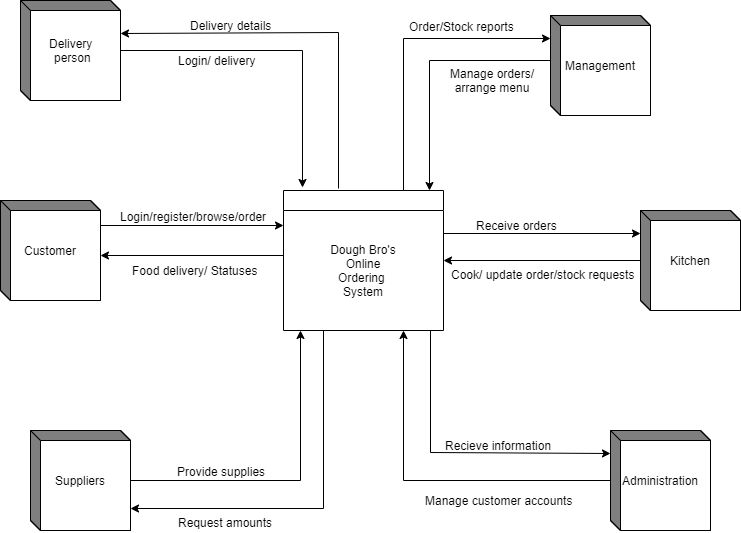

The diagram above was exported from draw.io. Its source (the exported page's mxGraphModel, read from the mxfile embedded in the PNG):
<mxGraphModel dx="1072" dy="792" grid="1" gridSize="10" guides="1" tooltips="1" connect="1" arrows="1" fold="1" page="1" pageScale="1" pageWidth="827" pageHeight="1169" math="0" shadow="0">
  <root>
    <mxCell id="0" />
    <mxCell id="1" parent="0" />
    <mxCell id="PXFy4rMPiUzI-4DTX9wr-16" style="edgeStyle=orthogonalEdgeStyle;rounded=0;orthogonalLoop=1;jettySize=auto;html=1;entryX=0;entryY=0;entryDx=100;entryDy=55;entryPerimeter=0;" parent="1" target="PXFy4rMPiUzI-4DTX9wr-2" edge="1">
      <mxGeometry relative="1" as="geometry">
        <mxPoint x="333" y="385" as="sourcePoint" />
      </mxGeometry>
    </mxCell>
    <mxCell id="PXFy4rMPiUzI-4DTX9wr-18" style="edgeStyle=orthogonalEdgeStyle;rounded=0;orthogonalLoop=1;jettySize=auto;html=1;entryX=0;entryY=0;entryDx=100;entryDy=32.5;entryPerimeter=0;exitX=0.344;exitY=-0.011;exitDx=0;exitDy=0;exitPerimeter=0;" parent="1" source="PXFy4rMPiUzI-4DTX9wr-1" target="PXFy4rMPiUzI-4DTX9wr-10" edge="1">
      <mxGeometry relative="1" as="geometry">
        <Array as="points">
          <mxPoint x="388" y="162" />
        </Array>
      </mxGeometry>
    </mxCell>
    <mxCell id="PXFy4rMPiUzI-4DTX9wr-22" style="edgeStyle=orthogonalEdgeStyle;rounded=0;orthogonalLoop=1;jettySize=auto;html=1;exitX=0.75;exitY=0;exitDx=0;exitDy=0;entryX=0;entryY=0;entryDx=0;entryDy=22.5;entryPerimeter=0;" parent="1" source="PXFy4rMPiUzI-4DTX9wr-1" target="PXFy4rMPiUzI-4DTX9wr-12" edge="1">
      <mxGeometry relative="1" as="geometry" />
    </mxCell>
    <mxCell id="PXFy4rMPiUzI-4DTX9wr-28" style="edgeStyle=orthogonalEdgeStyle;rounded=0;orthogonalLoop=1;jettySize=auto;html=1;entryX=0;entryY=0;entryDx=0;entryDy=22.5;entryPerimeter=0;" parent="1" target="PXFy4rMPiUzI-4DTX9wr-8" edge="1">
      <mxGeometry relative="1" as="geometry">
        <mxPoint x="493" y="363" as="sourcePoint" />
      </mxGeometry>
    </mxCell>
    <mxCell id="PXFy4rMPiUzI-4DTX9wr-33" style="edgeStyle=orthogonalEdgeStyle;rounded=0;orthogonalLoop=1;jettySize=auto;html=1;entryX=0;entryY=0;entryDx=100;entryDy=77.5;entryPerimeter=0;exitX=0.25;exitY=1;exitDx=0;exitDy=0;" parent="1" source="PXFy4rMPiUzI-4DTX9wr-1" target="PXFy4rMPiUzI-4DTX9wr-4" edge="1">
      <mxGeometry relative="1" as="geometry" />
    </mxCell>
    <mxCell id="PXFy4rMPiUzI-4DTX9wr-36" style="edgeStyle=orthogonalEdgeStyle;rounded=0;orthogonalLoop=1;jettySize=auto;html=1;entryX=0;entryY=0;entryDx=0;entryDy=22.5;entryPerimeter=0;" parent="1" target="PXFy4rMPiUzI-4DTX9wr-6" edge="1">
      <mxGeometry relative="1" as="geometry">
        <mxPoint x="480" y="460" as="sourcePoint" />
        <Array as="points">
          <mxPoint x="480" y="582" />
        </Array>
      </mxGeometry>
    </mxCell>
    <mxCell id="PXFy4rMPiUzI-4DTX9wr-1" value="&#10;&#10;&#10;&#10;&#10;&#10;&#10;&#10;&#10;&#10;Dough Bro's&#10;Online&#10;Ordering &#10;System" style="swimlane;fontStyle=0;childLayout=stackLayout;horizontal=1;startSize=20;fillColor=#ffffff;horizontalStack=0;resizeParent=1;resizeParentMax=0;resizeLast=0;collapsible=0;marginBottom=0;swimlaneFillColor=#ffffff;" parent="1" vertex="1">
      <mxGeometry x="333" y="320" width="160" height="140" as="geometry" />
    </mxCell>
    <mxCell id="PXFy4rMPiUzI-4DTX9wr-14" style="edgeStyle=orthogonalEdgeStyle;rounded=0;orthogonalLoop=1;jettySize=auto;html=1;exitX=0.995;exitY=0.247;exitDx=0;exitDy=0;exitPerimeter=0;entryX=0;entryY=0.25;entryDx=0;entryDy=0;" parent="1" source="PXFy4rMPiUzI-4DTX9wr-2" target="PXFy4rMPiUzI-4DTX9wr-1" edge="1">
      <mxGeometry relative="1" as="geometry">
        <mxPoint x="230" y="380" as="sourcePoint" />
        <mxPoint x="333" y="370" as="targetPoint" />
      </mxGeometry>
    </mxCell>
    <mxCell id="PXFy4rMPiUzI-4DTX9wr-2" value="Customer" style="html=1;dashed=0;whitespace=wrap;shape=mxgraph.dfd.externalEntity" parent="1" vertex="1">
      <mxGeometry x="50" y="330" width="100" height="100" as="geometry" />
    </mxCell>
    <mxCell id="PXFy4rMPiUzI-4DTX9wr-32" style="edgeStyle=orthogonalEdgeStyle;rounded=0;orthogonalLoop=1;jettySize=auto;html=1;" parent="1" source="PXFy4rMPiUzI-4DTX9wr-4" edge="1">
      <mxGeometry relative="1" as="geometry">
        <mxPoint x="350" y="460" as="targetPoint" />
      </mxGeometry>
    </mxCell>
    <mxCell id="PXFy4rMPiUzI-4DTX9wr-4" value="Suppliers" style="html=1;dashed=0;whitespace=wrap;shape=mxgraph.dfd.externalEntity" parent="1" vertex="1">
      <mxGeometry x="80" y="560" width="100" height="100" as="geometry" />
    </mxCell>
    <mxCell id="PXFy4rMPiUzI-4DTX9wr-38" style="edgeStyle=orthogonalEdgeStyle;rounded=0;orthogonalLoop=1;jettySize=auto;html=1;entryX=0.75;entryY=1;entryDx=0;entryDy=0;" parent="1" source="PXFy4rMPiUzI-4DTX9wr-6" target="PXFy4rMPiUzI-4DTX9wr-1" edge="1">
      <mxGeometry relative="1" as="geometry">
        <mxPoint x="430" y="460" as="targetPoint" />
      </mxGeometry>
    </mxCell>
    <mxCell id="PXFy4rMPiUzI-4DTX9wr-6" value="Administration" style="html=1;dashed=0;whitespace=wrap;shape=mxgraph.dfd.externalEntity" parent="1" vertex="1">
      <mxGeometry x="660" y="560" width="100" height="100" as="geometry" />
    </mxCell>
    <mxCell id="PXFy4rMPiUzI-4DTX9wr-25" style="edgeStyle=orthogonalEdgeStyle;rounded=0;orthogonalLoop=1;jettySize=auto;html=1;entryX=1;entryY=0.5;entryDx=0;entryDy=0;" parent="1" source="PXFy4rMPiUzI-4DTX9wr-8" target="PXFy4rMPiUzI-4DTX9wr-1" edge="1">
      <mxGeometry relative="1" as="geometry" />
    </mxCell>
    <mxCell id="PXFy4rMPiUzI-4DTX9wr-8" value="Kitchen" style="html=1;dashed=0;whitespace=wrap;shape=mxgraph.dfd.externalEntity" parent="1" vertex="1">
      <mxGeometry x="690" y="340" width="100" height="100" as="geometry" />
    </mxCell>
    <mxCell id="PXFy4rMPiUzI-4DTX9wr-20" style="edgeStyle=orthogonalEdgeStyle;rounded=0;orthogonalLoop=1;jettySize=auto;html=1;entryX=0.118;entryY=-0.021;entryDx=0;entryDy=0;entryPerimeter=0;" parent="1" source="PXFy4rMPiUzI-4DTX9wr-10" target="PXFy4rMPiUzI-4DTX9wr-1" edge="1">
      <mxGeometry relative="1" as="geometry" />
    </mxCell>
    <mxCell id="PXFy4rMPiUzI-4DTX9wr-10" value="Delivery&lt;br&gt;&amp;nbsp;person" style="html=1;dashed=0;whitespace=wrap;shape=mxgraph.dfd.externalEntity" parent="1" vertex="1">
      <mxGeometry x="70" y="130" width="100" height="100" as="geometry" />
    </mxCell>
    <mxCell id="PXFy4rMPiUzI-4DTX9wr-24" style="edgeStyle=orthogonalEdgeStyle;rounded=0;orthogonalLoop=1;jettySize=auto;html=1;exitX=0;exitY=0;exitDx=0;exitDy=45;exitPerimeter=0;entryX=0.91;entryY=-0.002;entryDx=0;entryDy=0;entryPerimeter=0;" parent="1" source="PXFy4rMPiUzI-4DTX9wr-12" target="PXFy4rMPiUzI-4DTX9wr-1" edge="1">
      <mxGeometry relative="1" as="geometry" />
    </mxCell>
    <mxCell id="PXFy4rMPiUzI-4DTX9wr-12" value="Management" style="html=1;dashed=0;whitespace=wrap;shape=mxgraph.dfd.externalEntity" parent="1" vertex="1">
      <mxGeometry x="600" y="145" width="100" height="100" as="geometry" />
    </mxCell>
    <mxCell id="PXFy4rMPiUzI-4DTX9wr-15" value="Login/register/browse/order" style="text;html=1;align=center;verticalAlign=middle;resizable=0;points=[];autosize=1;" parent="1" vertex="1">
      <mxGeometry x="158" y="336" width="170" height="20" as="geometry" />
    </mxCell>
    <mxCell id="PXFy4rMPiUzI-4DTX9wr-17" value="Food delivery/ Statuses" style="text;html=1;align=center;verticalAlign=middle;resizable=0;points=[];autosize=1;" parent="1" vertex="1">
      <mxGeometry x="174" y="390" width="140" height="20" as="geometry" />
    </mxCell>
    <mxCell id="PXFy4rMPiUzI-4DTX9wr-19" value="Delivery details" style="text;html=1;align=center;verticalAlign=middle;resizable=0;points=[];autosize=1;" parent="1" vertex="1">
      <mxGeometry x="230" y="145" width="100" height="20" as="geometry" />
    </mxCell>
    <mxCell id="PXFy4rMPiUzI-4DTX9wr-21" value="Login/ delivery" style="text;html=1;align=center;verticalAlign=middle;resizable=0;points=[];autosize=1;" parent="1" vertex="1">
      <mxGeometry x="216" y="180" width="100" height="20" as="geometry" />
    </mxCell>
    <mxCell id="PXFy4rMPiUzI-4DTX9wr-23" value="Order/Stock reports" style="text;html=1;align=center;verticalAlign=middle;resizable=0;points=[];autosize=1;" parent="1" vertex="1">
      <mxGeometry x="451" y="146" width="120" height="20" as="geometry" />
    </mxCell>
    <mxCell id="PXFy4rMPiUzI-4DTX9wr-26" value="Cook/ update order/stock requests" style="text;html=1;align=center;verticalAlign=middle;resizable=0;points=[];autosize=1;" parent="1" vertex="1">
      <mxGeometry x="492" y="394" width="200" height="20" as="geometry" />
    </mxCell>
    <mxCell id="PXFy4rMPiUzI-4DTX9wr-29" value="Receive orders" style="text;html=1;align=center;verticalAlign=middle;resizable=0;points=[];autosize=1;" parent="1" vertex="1">
      <mxGeometry x="516" y="345" width="100" height="20" as="geometry" />
    </mxCell>
    <mxCell id="PXFy4rMPiUzI-4DTX9wr-34" value="Request amounts" style="text;html=1;align=center;verticalAlign=middle;resizable=0;points=[];autosize=1;" parent="1" vertex="1">
      <mxGeometry x="220" y="642" width="110" height="20" as="geometry" />
    </mxCell>
    <mxCell id="PXFy4rMPiUzI-4DTX9wr-35" value="Provide supplies" style="text;html=1;align=center;verticalAlign=middle;resizable=0;points=[];autosize=1;" parent="1" vertex="1">
      <mxGeometry x="216" y="591" width="110" height="20" as="geometry" />
    </mxCell>
    <mxCell id="PXFy4rMPiUzI-4DTX9wr-37" value="Manage customer accounts" style="text;html=1;align=center;verticalAlign=middle;resizable=0;points=[];autosize=1;" parent="1" vertex="1">
      <mxGeometry x="463" y="620" width="170" height="20" as="geometry" />
    </mxCell>
    <mxCell id="PXFy4rMPiUzI-4DTX9wr-41" value="Recieve information" style="text;html=1;align=center;verticalAlign=middle;resizable=0;points=[];autosize=1;" parent="1" vertex="1">
      <mxGeometry x="488" y="565" width="120" height="20" as="geometry" />
    </mxCell>
    <mxCell id="dLMlXL7qWTv09wRip8ej-1" value="Manage orders/&lt;br&gt;arrange menu" style="text;html=1;align=center;verticalAlign=middle;resizable=0;points=[];autosize=1;" parent="1" vertex="1">
      <mxGeometry x="492" y="195" width="100" height="30" as="geometry" />
    </mxCell>
  </root>
</mxGraphModel>